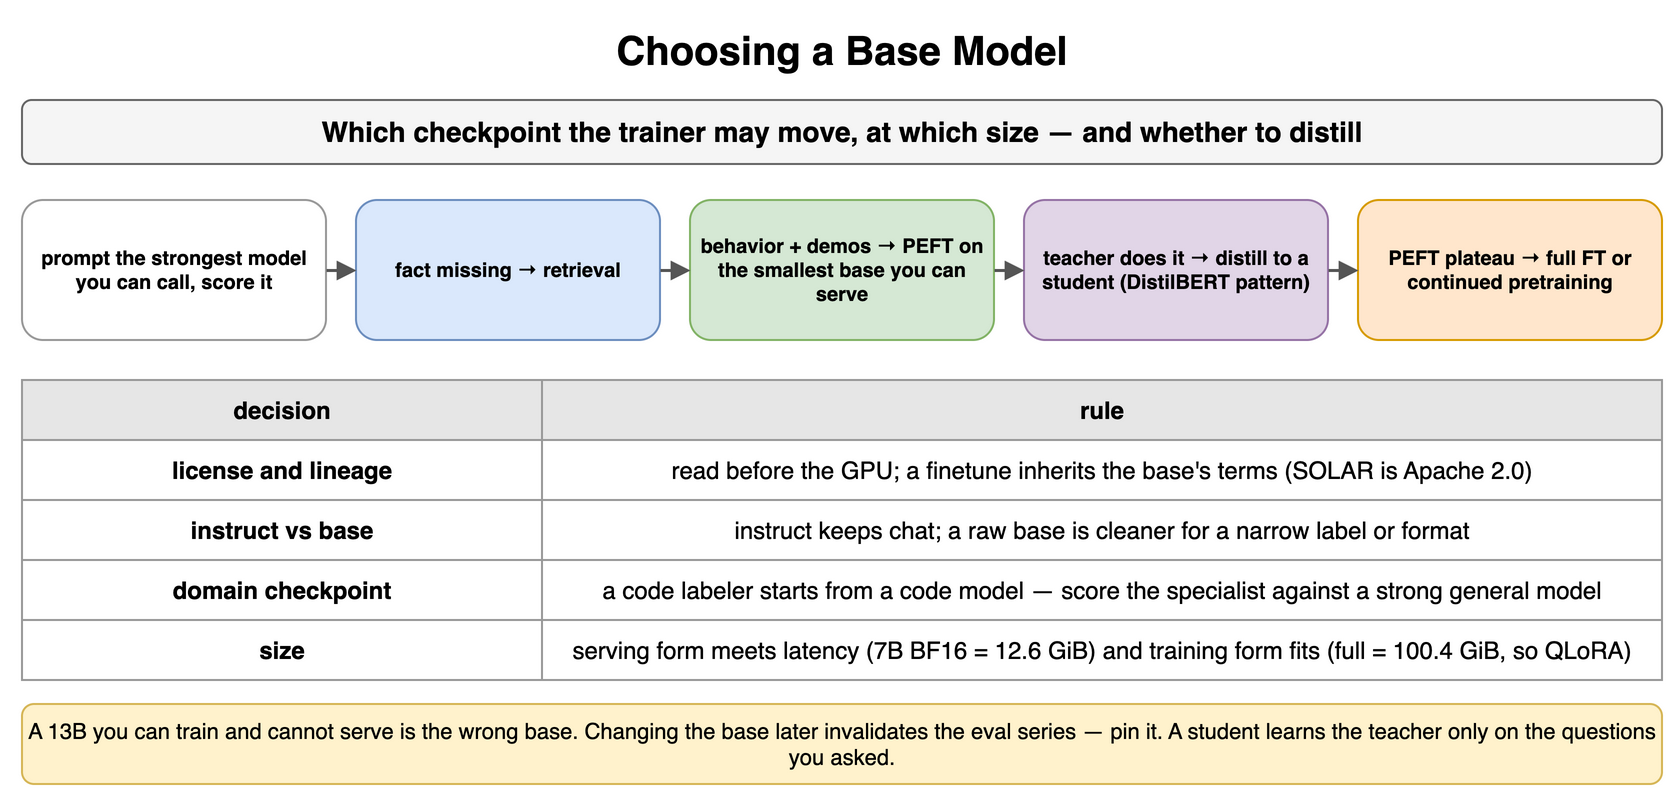

The diagram above was exported from draw.io. Its source (the exported page's mxGraphModel, read from the mxfile embedded in the PNG):
<mxGraphModel dx="900" dy="406" grid="1" gridSize="10" guides="1" tooltips="1" connect="1" arrows="1" fold="1" page="1" pageScale="1" pageWidth="900" pageHeight="406" math="0" shadow="0">
  <root>
    <mxCell id="0" />
    <mxCell id="1" parent="0" />
    <mxCell id="x1" value="Choosing a Base Model" style="text;html=1;align=center;verticalAlign=middle;whiteSpace=wrap;fontSize=20;fontStyle=1;" vertex="1" parent="1">
      <mxGeometry x="40" y="10" width="820" height="30" as="geometry" />
    </mxCell>
    <mxCell id="x2" value="Which checkpoint the trainer may move, at which size — and whether to distill" style="rounded=1;whiteSpace=wrap;html=1;fillColor=#f5f5f5;strokeColor=#666666;fontStyle=1;fontSize=14;" vertex="1" parent="1">
      <mxGeometry x="40" y="50" width="820" height="32" as="geometry" />
    </mxCell>
    <mxCell id="x3" value="prompt the strongest model you can call, score it" style="rounded=1;whiteSpace=wrap;html=1;fillColor=#ffffff;strokeColor=#999999;fontSize=10;align=center;fontStyle=1;" vertex="1" parent="1">
      <mxGeometry x="40" y="100" width="152" height="70" as="geometry" />
    </mxCell>
    <mxCell id="x4" value="fact missing → retrieval" style="rounded=1;whiteSpace=wrap;html=1;fillColor=#dae8fc;strokeColor=#6c8ebf;fontSize=10;align=center;fontStyle=1;" vertex="1" parent="1">
      <mxGeometry x="207" y="100" width="152" height="70" as="geometry" />
    </mxCell>
    <mxCell id="x5" value="behavior + demos → PEFT on the smallest base you can serve" style="rounded=1;whiteSpace=wrap;html=1;fillColor=#d5e8d4;strokeColor=#82b366;fontSize=10;align=center;fontStyle=1;" vertex="1" parent="1">
      <mxGeometry x="374" y="100" width="152" height="70" as="geometry" />
    </mxCell>
    <mxCell id="x6" value="teacher does it → distill to a student (DistilBERT pattern)" style="rounded=1;whiteSpace=wrap;html=1;fillColor=#e1d5e7;strokeColor=#9673a6;fontSize=10;align=center;fontStyle=1;" vertex="1" parent="1">
      <mxGeometry x="541" y="100" width="152" height="70" as="geometry" />
    </mxCell>
    <mxCell id="x7" value="PEFT plateau → full FT or continued pretraining" style="rounded=1;whiteSpace=wrap;html=1;fillColor=#ffe6cc;strokeColor=#d79b00;fontSize=10;align=center;fontStyle=1;" vertex="1" parent="1">
      <mxGeometry x="708" y="100" width="152" height="70" as="geometry" />
    </mxCell>
    <mxCell id="x8" value="" style="endArrow=block;endSize=6;html=1;strokeWidth=1.5;strokeColor=#555555;fontSize=11;labelBackgroundColor=#ffffff;" edge="1" parent="1" source="x3" target="x4">
      <mxGeometry relative="1" as="geometry" />
    </mxCell>
    <mxCell id="x9" value="" style="endArrow=block;endSize=6;html=1;strokeWidth=1.5;strokeColor=#555555;fontSize=11;labelBackgroundColor=#ffffff;" edge="1" parent="1" source="x4" target="x5">
      <mxGeometry relative="1" as="geometry" />
    </mxCell>
    <mxCell id="x10" value="" style="endArrow=block;endSize=6;html=1;strokeWidth=1.5;strokeColor=#555555;fontSize=11;labelBackgroundColor=#ffffff;" edge="1" parent="1" source="x5" target="x6">
      <mxGeometry relative="1" as="geometry" />
    </mxCell>
    <mxCell id="x11" value="" style="endArrow=block;endSize=6;html=1;strokeWidth=1.5;strokeColor=#555555;fontSize=11;labelBackgroundColor=#ffffff;" edge="1" parent="1" source="x6" target="x7">
      <mxGeometry relative="1" as="geometry" />
    </mxCell>
    <mxCell id="x12" value="decision" style="whiteSpace=wrap;html=1;fillColor=#e6e6e6;strokeColor=#999999;fontStyle=1;fontSize=12;" vertex="1" parent="1">
      <mxGeometry x="40" y="190" width="260" height="30" as="geometry" />
    </mxCell>
    <mxCell id="x13" value="rule" style="whiteSpace=wrap;html=1;fillColor=#e6e6e6;strokeColor=#999999;fontStyle=1;fontSize=12;" vertex="1" parent="1">
      <mxGeometry x="300" y="190" width="560" height="30" as="geometry" />
    </mxCell>
    <mxCell id="x14" value="license and lineage" style="whiteSpace=wrap;html=1;strokeColor=#999999;fontSize=12;fillColor=#ffffff;fontStyle=1;" vertex="1" parent="1">
      <mxGeometry x="40" y="220" width="260" height="30" as="geometry" />
    </mxCell>
    <mxCell id="x15" value="read before the GPU; a finetune inherits the base's terms (SOLAR is Apache 2.0)" style="whiteSpace=wrap;html=1;strokeColor=#999999;fontSize=12;fillColor=#ffffff;" vertex="1" parent="1">
      <mxGeometry x="300" y="220" width="560" height="30" as="geometry" />
    </mxCell>
    <mxCell id="x16" value="instruct vs base" style="whiteSpace=wrap;html=1;strokeColor=#999999;fontSize=12;fillColor=#ffffff;fontStyle=1;" vertex="1" parent="1">
      <mxGeometry x="40" y="250" width="260" height="30" as="geometry" />
    </mxCell>
    <mxCell id="x17" value="instruct keeps chat; a raw base is cleaner for a narrow label or format" style="whiteSpace=wrap;html=1;strokeColor=#999999;fontSize=12;fillColor=#ffffff;" vertex="1" parent="1">
      <mxGeometry x="300" y="250" width="560" height="30" as="geometry" />
    </mxCell>
    <mxCell id="x18" value="domain checkpoint" style="whiteSpace=wrap;html=1;strokeColor=#999999;fontSize=12;fillColor=#ffffff;fontStyle=1;" vertex="1" parent="1">
      <mxGeometry x="40" y="280" width="260" height="30" as="geometry" />
    </mxCell>
    <mxCell id="x19" value="a code labeler starts from a code model — score the specialist against a strong general model" style="whiteSpace=wrap;html=1;strokeColor=#999999;fontSize=12;fillColor=#ffffff;" vertex="1" parent="1">
      <mxGeometry x="300" y="280" width="560" height="30" as="geometry" />
    </mxCell>
    <mxCell id="x20" value="size" style="whiteSpace=wrap;html=1;strokeColor=#999999;fontSize=12;fillColor=#ffffff;fontStyle=1;" vertex="1" parent="1">
      <mxGeometry x="40" y="310" width="260" height="30" as="geometry" />
    </mxCell>
    <mxCell id="x21" value="serving form meets latency (7B BF16 = 12.6 GiB) and training form fits (full = 100.4 GiB, so QLoRA)" style="whiteSpace=wrap;html=1;strokeColor=#999999;fontSize=12;fillColor=#ffffff;" vertex="1" parent="1">
      <mxGeometry x="300" y="310" width="560" height="30" as="geometry" />
    </mxCell>
    <mxCell id="x22" value="A 13B you can train and cannot serve is the wrong base. Changing the base later invalidates the eval series — pin it. A student learns the teacher only on the questions you asked." style="rounded=1;whiteSpace=wrap;html=1;fillColor=#fff2cc;strokeColor=#d6b656;fontSize=11;align=center;" vertex="1" parent="1">
      <mxGeometry x="40" y="352" width="820" height="40" as="geometry" />
    </mxCell>
  </root>
</mxGraphModel>